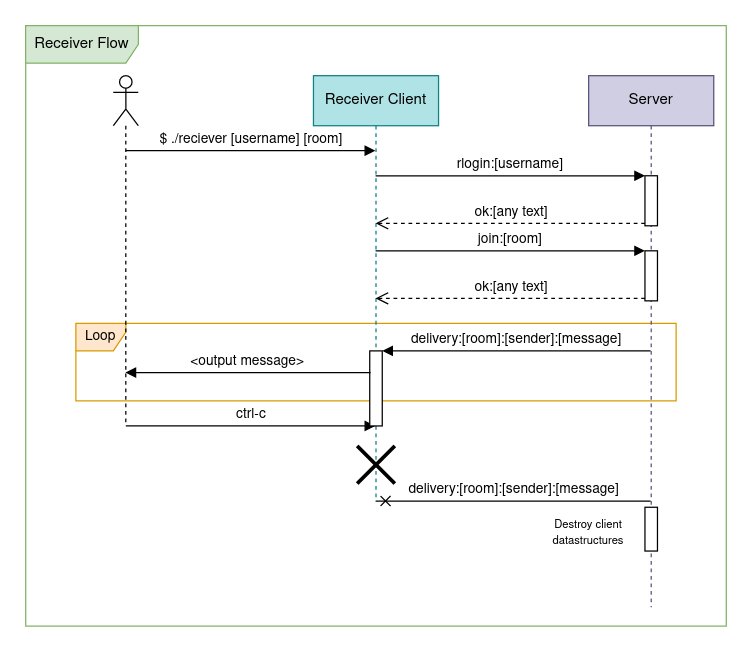

The diagram above was exported from draw.io. Its source (the exported page's mxGraphModel, read from the mxfile embedded in the PNG):
<mxGraphModel dx="1718" dy="958" grid="1" gridSize="10" guides="1" tooltips="1" connect="1" arrows="1" fold="1" page="1" pageScale="1" pageWidth="850" pageHeight="1100" math="0" shadow="0">
  <root>
    <mxCell id="0" />
    <mxCell id="1" parent="0" />
    <mxCell id="2" value="Receiver Flow" style="shape=umlFrame;whiteSpace=wrap;html=1;width=90;height=30;fillColor=#d5e8d4;strokeColor=#82b366;" vertex="1" parent="1">
      <mxGeometry width="560" height="480" as="geometry" />
    </mxCell>
    <mxCell id="3" value="&lt;font style=&quot;font-size: 11px&quot;&gt;Loop&lt;/font&gt;" style="shape=umlFrame;whiteSpace=wrap;html=1;width=40;height=22;fillColor=#ffe6cc;strokeColor=#d79b00;" vertex="1" parent="1">
      <mxGeometry x="40" y="238" width="480" height="62" as="geometry" />
    </mxCell>
    <mxCell id="4" value="" style="shape=umlLifeline;participant=umlActor;perimeter=lifelinePerimeter;whiteSpace=wrap;html=1;container=1;collapsible=0;recursiveResize=0;verticalAlign=top;spacingTop=36;outlineConnect=0;" vertex="1" parent="1">
      <mxGeometry x="70" y="40" width="20" height="280" as="geometry" />
    </mxCell>
    <mxCell id="5" value="$ ./reciever [username] [room]" style="html=1;verticalAlign=bottom;endArrow=block;rounded=0;" edge="1" parent="4" target="7">
      <mxGeometry width="80" relative="1" as="geometry">
        <mxPoint x="10" y="60" as="sourcePoint" />
        <mxPoint x="90" y="60" as="targetPoint" />
      </mxGeometry>
    </mxCell>
    <mxCell id="6" value="ctrl-c" style="html=1;verticalAlign=bottom;endArrow=block;rounded=0;fontSize=11;" edge="1" parent="4" target="7">
      <mxGeometry width="80" relative="1" as="geometry">
        <mxPoint x="10" y="280" as="sourcePoint" />
        <mxPoint x="90" y="280" as="targetPoint" />
      </mxGeometry>
    </mxCell>
    <mxCell id="7" value="Receiver Client" style="shape=umlLifeline;perimeter=lifelinePerimeter;whiteSpace=wrap;html=1;container=1;collapsible=0;recursiveResize=0;outlineConnect=0;fillColor=#b0e3e6;strokeColor=#0e8088;" vertex="1" parent="1">
      <mxGeometry x="230" y="40" width="100" height="340" as="geometry" />
    </mxCell>
    <mxCell id="8" value="" style="html=1;points=[];perimeter=orthogonalPerimeter;" vertex="1" parent="7">
      <mxGeometry x="45" y="220" width="10" height="60" as="geometry" />
    </mxCell>
    <mxCell id="9" value="" style="shape=umlDestroy;whiteSpace=wrap;html=1;strokeWidth=3;fontSize=11;" vertex="1" parent="7">
      <mxGeometry x="35" y="296" width="30" height="30" as="geometry" />
    </mxCell>
    <mxCell id="10" value="Server" style="shape=umlLifeline;perimeter=lifelinePerimeter;whiteSpace=wrap;html=1;container=1;collapsible=0;recursiveResize=0;outlineConnect=0;fillColor=#d0cee2;strokeColor=#56517e;" vertex="1" parent="1">
      <mxGeometry x="450" y="40" width="100" height="425" as="geometry" />
    </mxCell>
    <mxCell id="11" value="" style="html=1;points=[];perimeter=orthogonalPerimeter;" vertex="1" parent="10">
      <mxGeometry x="45" y="80" width="10" height="40" as="geometry" />
    </mxCell>
    <mxCell id="12" value="" style="html=1;points=[];perimeter=orthogonalPerimeter;" vertex="1" parent="10">
      <mxGeometry x="45" y="140" width="10" height="40" as="geometry" />
    </mxCell>
    <mxCell id="13" value="" style="html=1;points=[];perimeter=orthogonalPerimeter;fontSize=11;" vertex="1" parent="10">
      <mxGeometry x="45" y="345" width="10" height="35" as="geometry" />
    </mxCell>
    <mxCell id="14" value="rlogin:[username]" style="html=1;verticalAlign=bottom;endArrow=block;entryX=0;entryY=0;rounded=0;" edge="1" source="7" target="11" parent="1">
      <mxGeometry relative="1" as="geometry">
        <mxPoint x="425" y="140" as="sourcePoint" />
      </mxGeometry>
    </mxCell>
    <mxCell id="15" value="ok:[any text]" style="html=1;verticalAlign=bottom;endArrow=open;dashed=1;endSize=8;exitX=0;exitY=0.95;rounded=0;" edge="1" source="11" target="7" parent="1">
      <mxGeometry relative="1" as="geometry">
        <mxPoint x="425" y="216" as="targetPoint" />
      </mxGeometry>
    </mxCell>
    <mxCell id="16" value="ok:[any text]" style="html=1;verticalAlign=bottom;endArrow=open;dashed=1;endSize=8;exitX=0;exitY=0.95;rounded=0;" edge="1" source="12" target="7" parent="1">
      <mxGeometry relative="1" as="geometry">
        <mxPoint x="425" y="256" as="targetPoint" />
      </mxGeometry>
    </mxCell>
    <mxCell id="17" value="join:[room]" style="html=1;verticalAlign=bottom;endArrow=block;entryX=0;entryY=0;rounded=0;" edge="1" source="7" target="12" parent="1">
      <mxGeometry relative="1" as="geometry">
        <mxPoint x="425" y="180" as="sourcePoint" />
      </mxGeometry>
    </mxCell>
    <mxCell id="18" value="delivery:[room]:[sender]:[message]" style="html=1;verticalAlign=bottom;endArrow=block;entryX=1;entryY=0;rounded=0;" edge="1" source="10" target="8" parent="1">
      <mxGeometry relative="1" as="geometry">
        <mxPoint x="345" y="266" as="sourcePoint" />
      </mxGeometry>
    </mxCell>
    <mxCell id="19" value="delivery:[room]:[sender]:[message]" style="html=1;verticalAlign=bottom;endArrow=cross;rounded=0;fontSize=11;endFill=0;" edge="1" source="10" target="7" parent="1">
      <mxGeometry relative="1" as="geometry">
        <mxPoint x="344" y="350" as="sourcePoint" />
        <mxPoint x="284" y="349.9999999999998" as="targetPoint" />
        <Array as="points">
          <mxPoint x="380" y="380" />
        </Array>
      </mxGeometry>
    </mxCell>
    <mxCell id="20" value="&lt;font style=&quot;font-size: 9px&quot;&gt;Destroy client datastructures&lt;br&gt;&lt;/font&gt;" style="text;html=1;strokeColor=none;fillColor=none;align=center;verticalAlign=middle;whiteSpace=wrap;rounded=0;fontSize=11;" vertex="1" parent="1">
      <mxGeometry x="420" y="390" width="60" height="30" as="geometry" />
    </mxCell>
    <mxCell id="21" value="&amp;lt;output message&amp;gt;" style="html=1;verticalAlign=bottom;endArrow=block;rounded=0;fontSize=11;exitX=0.067;exitY=0.289;exitDx=0;exitDy=0;exitPerimeter=0;" edge="1" source="8" target="4" parent="1">
      <mxGeometry width="80" relative="1" as="geometry">
        <mxPoint x="270" y="280" as="sourcePoint" />
        <mxPoint x="350" y="280" as="targetPoint" />
      </mxGeometry>
    </mxCell>
  </root>
</mxGraphModel>